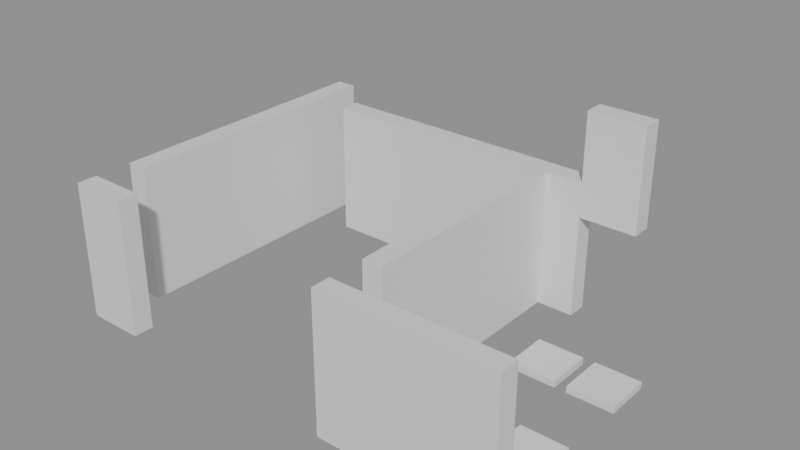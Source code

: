 # Source: building_lego.blend  (saved by Blender 5.0.119; exported with 4.5.12 LTS)
import bpy
from mathutils import Matrix  # noqa: F401  (used for matrix-valued properties, if any)

bpy.ops.wm.read_factory_settings(use_empty=True)
scene = bpy.context.scene
scene.name = 'Scene'

# ---- collections
col_01_paredes_externas = bpy.data.collections.new('01_Paredes_Externas'); scene.collection.children.link(col_01_paredes_externas)
col_02_paredes_internas = bpy.data.collections.new('02_Paredes_Internas'); scene.collection.children.link(col_02_paredes_internas)
col_04_moveis_decoracoes = bpy.data.collections.new('04_Moveis_Decoracoes'); scene.collection.children.link(col_04_moveis_decoracoes)

# ---- materials (node trees are filled in below, after node groups)
mat_mat_parede_externa = bpy.data.materials.new('Mat_Parede_Externa')
mat_mat_parede_interna = bpy.data.materials.new('Mat_Parede_Interna')
mat_mat_moveis = bpy.data.materials.new('Mat_Moveis')

# ---- material node trees
mat_mat_parede_externa.use_nodes = True; mat_mat_parede_externa.node_tree.nodes.clear()
_N = mat_mat_parede_externa.node_tree.nodes; _L = mat_mat_parede_externa.node_tree.links
n0 = _N.new('ShaderNodeBsdfPrincipled'); n0.name = 'BSDF - Pré-fundamentado'; n0.location = (-200, 100)
n1 = _N.new('ShaderNodeOutputMaterial'); n1.name = 'Saída de material'; n1.location = (200, 100)
_L.new(n0.outputs[0], n1.inputs[0])
n1.is_active_output = True
mat_mat_parede_interna.use_nodes = True; mat_mat_parede_interna.node_tree.nodes.clear()
_N = mat_mat_parede_interna.node_tree.nodes; _L = mat_mat_parede_interna.node_tree.links
n0 = _N.new('ShaderNodeBsdfPrincipled'); n0.name = 'BSDF - Pré-fundamentado'; n0.location = (-200, 100)
n1 = _N.new('ShaderNodeOutputMaterial'); n1.name = 'Saída de material'; n1.location = (200, 100)
_L.new(n0.outputs[0], n1.inputs[0])
n1.is_active_output = True
mat_mat_moveis.use_nodes = True; mat_mat_moveis.node_tree.nodes.clear()
_N = mat_mat_moveis.node_tree.nodes; _L = mat_mat_moveis.node_tree.links
n0 = _N.new('ShaderNodeBsdfPrincipled'); n0.name = 'BSDF - Pré-fundamentado'; n0.location = (-200, 100)
n1 = _N.new('ShaderNodeOutputMaterial'); n1.name = 'Saída de material'; n1.location = (200, 100)
_L.new(n0.outputs[0], n1.inputs[0])
n1.is_active_output = True

# ---- meshes
me_bloco_stone_wall_5032_1648_z0 = bpy.data.meshes.new('Bloco_stone_wall_5032_1648_z0')
me_bloco_stone_wall_5032_1648_z0.from_pydata([(-0.5, -0.175, -1.2), (0.5, -0.175, -1.2), (0.5, 0.175, -1.2), (-0.5, 0.175, -1.2), (-0.5, -0.175, 1.2), (0.5, -0.175, 1.2), (0.5, 0.175, 1.2), (-0.5, 0.175, 1.2)], [], [(0, 1, 2, 3), (4, 7, 6, 5), (0, 4, 5, 1), (2, 6, 7, 3), (0, 3, 7, 4), (1, 5, 6, 2)])
me_bloco_stone_wall_5032_1648_z0.materials.append(mat_mat_parede_externa)
me_bloco_stone_wall_5032_1648_z0.update()
me_bloco_stone_wall_5037_1648_z0 = bpy.data.meshes.new('Bloco_stone_wall_5037_1648_z0')
me_bloco_stone_wall_5037_1648_z0.from_pydata([(-0.5, -0.175, -1.2), (0.5, -0.175, -1.2), (0.5, 0.175, -1.2), (-0.5, 0.175, -1.2), (-0.5, -0.175, 1.2), (0.5, -0.175, 1.2), (0.5, 0.175, 1.2), (-0.5, 0.175, 1.2)], [], [(0, 1, 2, 3), (4, 7, 6, 5), (0, 4, 5, 1), (2, 6, 7, 3), (0, 3, 7, 4), (1, 5, 6, 2)])
me_bloco_stone_wall_5037_1648_z0.materials.append(mat_mat_parede_externa)
me_bloco_stone_wall_5037_1648_z0.update()
me_bloco_stone_wall_5038_1648_z0 = bpy.data.meshes.new('Bloco_stone_wall_5038_1648_z0')
me_bloco_stone_wall_5038_1648_z0.from_pydata([(-0.5, -0.175, -1.2), (0.5, -0.175, -1.2), (0.5, 0.175, -1.2), (-0.5, 0.175, -1.2), (-0.5, -0.175, 1.2), (0.5, -0.175, 1.2), (0.5, 0.175, 1.2), (-0.5, 0.175, 1.2)], [], [(0, 1, 2, 3), (4, 7, 6, 5), (0, 4, 5, 1), (2, 6, 7, 3), (0, 3, 7, 4), (1, 5, 6, 2)])
me_bloco_stone_wall_5038_1648_z0.materials.append(mat_mat_parede_externa)
me_bloco_stone_wall_5038_1648_z0.update()
me_bloco_stone_wall_5039_1648_z0 = bpy.data.meshes.new('Bloco_stone_wall_5039_1648_z0')
me_bloco_stone_wall_5039_1648_z0.from_pydata([(-0.5, -0.175, -1.2), (0.5, -0.175, -1.2), (0.5, 0.175, -1.2), (-0.5, 0.175, -1.2), (-0.5, -0.175, 1.2), (0.5, -0.175, 1.2), (0.5, 0.175, 1.2), (-0.5, 0.175, 1.2)], [], [(0, 1, 2, 3), (4, 7, 6, 5), (0, 4, 5, 1), (2, 6, 7, 3), (0, 3, 7, 4), (1, 5, 6, 2)])
me_bloco_stone_wall_5039_1648_z0.materials.append(mat_mat_parede_externa)
me_bloco_stone_wall_5039_1648_z0.update()
me_bloco_stone_wall_5033_1653_z0 = bpy.data.meshes.new('Bloco_stone_wall_5033_1653_z0')
me_bloco_stone_wall_5033_1653_z0.from_pydata([(-0.5, -0.175, -1.2), (0.5, -0.175, -1.2), (0.5, 0.175, -1.2), (-0.5, 0.175, -1.2), (-0.5, -0.175, 1.2), (0.5, -0.175, 1.2), (0.5, 0.175, 1.2), (-0.5, 0.175, 1.2)], [], [(0, 1, 2, 3), (4, 7, 6, 5), (0, 4, 5, 1), (2, 6, 7, 3), (0, 3, 7, 4), (1, 5, 6, 2)])
me_bloco_stone_wall_5033_1653_z0.materials.append(mat_mat_parede_externa)
me_bloco_stone_wall_5033_1653_z0.update()
me_bloco_stone_wall_5034_1653_z0 = bpy.data.meshes.new('Bloco_stone_wall_5034_1653_z0')
me_bloco_stone_wall_5034_1653_z0.from_pydata([(-0.5, -0.175, -1.2), (0.5, -0.175, -1.2), (0.5, 0.175, -1.2), (-0.5, 0.175, -1.2), (-0.5, -0.175, 1.2), (0.5, -0.175, 1.2), (0.5, 0.175, 1.2), (-0.5, 0.175, 1.2)], [], [(0, 1, 2, 3), (4, 7, 6, 5), (0, 4, 5, 1), (2, 6, 7, 3), (0, 3, 7, 4), (1, 5, 6, 2)])
me_bloco_stone_wall_5034_1653_z0.materials.append(mat_mat_parede_externa)
me_bloco_stone_wall_5034_1653_z0.update()
me_bloco_stone_wall_5035_1653_z0 = bpy.data.meshes.new('Bloco_stone_wall_5035_1653_z0')
me_bloco_stone_wall_5035_1653_z0.from_pydata([(-0.5, -0.175, -1.2), (0.5, -0.175, -1.2), (0.5, 0.175, -1.2), (-0.5, 0.175, -1.2), (-0.5, -0.175, 1.2), (0.5, -0.175, 1.2), (0.5, 0.175, 1.2), (-0.5, 0.175, 1.2)], [], [(0, 1, 2, 3), (4, 7, 6, 5), (0, 4, 5, 1), (2, 6, 7, 3), (0, 3, 7, 4), (1, 5, 6, 2)])
me_bloco_stone_wall_5035_1653_z0.materials.append(mat_mat_parede_externa)
me_bloco_stone_wall_5035_1653_z0.update()
me_bloco_stone_wall_5036_1653_z0 = bpy.data.meshes.new('Bloco_stone_wall_5036_1653_z0')
me_bloco_stone_wall_5036_1653_z0.from_pydata([(-0.5, -0.175, -1.2), (0.5, -0.175, -1.2), (0.5, 0.175, -1.2), (-0.5, 0.175, -1.2), (-0.5, -0.175, 1.2), (0.5, -0.175, 1.2), (0.5, 0.175, 1.2), (-0.5, 0.175, 1.2)], [], [(0, 1, 2, 3), (4, 7, 6, 5), (0, 4, 5, 1), (2, 6, 7, 3), (0, 3, 7, 4), (1, 5, 6, 2)])
me_bloco_stone_wall_5036_1653_z0.materials.append(mat_mat_parede_externa)
me_bloco_stone_wall_5036_1653_z0.update()
me_bloco_stone_wall_5037_1653_z0 = bpy.data.meshes.new('Bloco_stone_wall_5037_1653_z0')
me_bloco_stone_wall_5037_1653_z0.from_pydata([(-0.5, -0.175, -1.2), (0.5, -0.175, -1.2), (0.5, 0.175, -1.2), (-0.5, 0.175, -1.2), (-0.5, -0.175, 1.2), (0.5, -0.175, 1.2), (0.5, 0.175, 1.2), (-0.5, 0.175, 1.2)], [], [(0, 1, 2, 3), (4, 7, 6, 5), (0, 4, 5, 1), (2, 6, 7, 3), (0, 3, 7, 4), (1, 5, 6, 2)])
me_bloco_stone_wall_5037_1653_z0.materials.append(mat_mat_parede_externa)
me_bloco_stone_wall_5037_1653_z0.update()
me_bloco_wall_torch_5038_1653_z15 = bpy.data.meshes.new('Bloco_wall_torch_5038_1653_z15')
me_bloco_wall_torch_5038_1653_z15.from_pydata([(-0.5, -0.175, -0.9), (0.5, -0.175, -0.9), (0.5, 0.175, -0.9), (-0.5, 0.175, -0.9), (-0.5, -0.175, 0.9), (0.5, -0.175, 0.9), (0.5, 0.175, 0.9), (-0.5, 0.175, 0.9)], [], [(0, 1, 2, 3), (4, 7, 6, 5), (0, 4, 5, 1), (2, 6, 7, 3), (0, 3, 7, 4), (1, 5, 6, 2)])
me_bloco_wall_torch_5038_1653_z15.materials.append(mat_mat_parede_externa)
me_bloco_wall_torch_5038_1653_z15.update()
me_bloco_stone_wall_5032_1649_z0 = bpy.data.meshes.new('Bloco_stone_wall_5032_1649_z0')
me_bloco_stone_wall_5032_1649_z0.from_pydata([(-0.175, -0.5, -1.2), (0.175, -0.5, -1.2), (0.175, 0.5, -1.2), (-0.175, 0.5, -1.2), (-0.175, -0.5, 1.2), (0.175, -0.5, 1.2), (0.175, 0.5, 1.2), (-0.175, 0.5, 1.2)], [], [(0, 1, 2, 3), (4, 7, 6, 5), (0, 4, 5, 1), (2, 6, 7, 3), (0, 3, 7, 4), (1, 5, 6, 2)])
me_bloco_stone_wall_5032_1649_z0.materials.append(mat_mat_parede_externa)
me_bloco_stone_wall_5032_1649_z0.update()
me_bloco_stone_wall_5032_1650_z0 = bpy.data.meshes.new('Bloco_stone_wall_5032_1650_z0')
me_bloco_stone_wall_5032_1650_z0.from_pydata([(-0.175, -0.5, -1.2), (0.175, -0.5, -1.2), (0.175, 0.5, -1.2), (-0.175, 0.5, -1.2), (-0.175, -0.5, 1.2), (0.175, -0.5, 1.2), (0.175, 0.5, 1.2), (-0.175, 0.5, 1.2)], [], [(0, 1, 2, 3), (4, 7, 6, 5), (0, 4, 5, 1), (2, 6, 7, 3), (0, 3, 7, 4), (1, 5, 6, 2)])
me_bloco_stone_wall_5032_1650_z0.materials.append(mat_mat_parede_externa)
me_bloco_stone_wall_5032_1650_z0.update()
me_bloco_stone_wall_5032_1651_z0 = bpy.data.meshes.new('Bloco_stone_wall_5032_1651_z0')
me_bloco_stone_wall_5032_1651_z0.from_pydata([(-0.175, -0.5, -1.2), (0.175, -0.5, -1.2), (0.175, 0.5, -1.2), (-0.175, 0.5, -1.2), (-0.175, -0.5, 1.2), (0.175, -0.5, 1.2), (0.175, 0.5, 1.2), (-0.175, 0.5, 1.2)], [], [(0, 1, 2, 3), (4, 7, 6, 5), (0, 4, 5, 1), (2, 6, 7, 3), (0, 3, 7, 4), (1, 5, 6, 2)])
me_bloco_stone_wall_5032_1651_z0.materials.append(mat_mat_parede_externa)
me_bloco_stone_wall_5032_1651_z0.update()
me_bloco_stone_wall_5032_1652_z0 = bpy.data.meshes.new('Bloco_stone_wall_5032_1652_z0')
me_bloco_stone_wall_5032_1652_z0.from_pydata([(-0.175, -0.5, -1.2), (0.175, -0.5, -1.2), (0.175, 0.5, -1.2), (-0.175, 0.5, -1.2), (-0.175, -0.5, 1.2), (0.175, -0.5, 1.2), (0.175, 0.5, 1.2), (-0.175, 0.5, 1.2)], [], [(0, 1, 2, 3), (4, 7, 6, 5), (0, 4, 5, 1), (2, 6, 7, 3), (0, 3, 7, 4), (1, 5, 6, 2)])
me_bloco_stone_wall_5032_1652_z0.materials.append(mat_mat_parede_externa)
me_bloco_stone_wall_5032_1652_z0.update()
me_bloco_stone_wall_5032_1653_z0 = bpy.data.meshes.new('Bloco_stone_wall_5032_1653_z0')
me_bloco_stone_wall_5032_1653_z0.from_pydata([(-0.175, -0.5, -1.2), (0.175, -0.5, -1.2), (0.175, 0.5, -1.2), (-0.175, 0.5, -1.2), (-0.175, -0.5, 1.2), (0.175, -0.5, 1.2), (0.175, 0.5, 1.2), (-0.175, 0.5, 1.2)], [], [(0, 1, 2, 3), (4, 7, 6, 5), (0, 4, 5, 1), (2, 6, 7, 3), (0, 3, 7, 4), (1, 5, 6, 2)])
me_bloco_stone_wall_5032_1653_z0.materials.append(mat_mat_parede_externa)
me_bloco_stone_wall_5032_1653_z0.update()
me_bloco_stone_wall_5037_1649_z0 = bpy.data.meshes.new('Bloco_stone_wall_5037_1649_z0')
me_bloco_stone_wall_5037_1649_z0.from_pydata([(-0.175, -0.5, -1.2), (0.175, -0.5, -1.2), (0.175, 0.5, -1.2), (-0.175, 0.5, -1.2), (-0.175, -0.5, 1.2), (0.175, -0.5, 1.2), (0.175, 0.5, 1.2), (-0.175, 0.5, 1.2)], [], [(0, 1, 2, 3), (4, 7, 6, 5), (0, 4, 5, 1), (2, 6, 7, 3), (0, 3, 7, 4), (1, 5, 6, 2)])
me_bloco_stone_wall_5037_1649_z0.materials.append(mat_mat_parede_interna)
me_bloco_stone_wall_5037_1649_z0.update()
me_bloco_stone_wall_5037_1650_z0 = bpy.data.meshes.new('Bloco_stone_wall_5037_1650_z0')
me_bloco_stone_wall_5037_1650_z0.from_pydata([(-0.175, -0.5, -1.2), (0.175, -0.5, -1.2), (0.175, 0.5, -1.2), (-0.175, 0.5, -1.2), (-0.175, -0.5, 1.2), (0.175, -0.5, 1.2), (0.175, 0.5, 1.2), (-0.175, 0.5, 1.2)], [], [(0, 1, 2, 3), (4, 7, 6, 5), (0, 4, 5, 1), (2, 6, 7, 3), (0, 3, 7, 4), (1, 5, 6, 2)])
me_bloco_stone_wall_5037_1650_z0.materials.append(mat_mat_parede_interna)
me_bloco_stone_wall_5037_1650_z0.update()
me_bloco_stone_wall_5037_1651_z0 = bpy.data.meshes.new('Bloco_stone_wall_5037_1651_z0')
me_bloco_stone_wall_5037_1651_z0.from_pydata([(-0.175, -0.5, -1.2), (0.175, -0.5, -1.2), (0.175, 0.5, -1.2), (-0.175, 0.5, -1.2), (-0.175, -0.5, 1.2), (0.175, -0.5, 1.2), (0.175, 0.5, 1.2), (-0.175, 0.5, 1.2)], [], [(0, 1, 2, 3), (4, 7, 6, 5), (0, 4, 5, 1), (2, 6, 7, 3), (0, 3, 7, 4), (1, 5, 6, 2)])
me_bloco_stone_wall_5037_1651_z0.materials.append(mat_mat_parede_interna)
me_bloco_stone_wall_5037_1651_z0.update()
me_bloco_stone_wall_5037_1652_z0 = bpy.data.meshes.new('Bloco_stone_wall_5037_1652_z0')
me_bloco_stone_wall_5037_1652_z0.from_pydata([(-0.175, -0.5, -1.2), (0.175, -0.5, -1.2), (0.175, 0.5, -1.2), (-0.175, 0.5, -1.2), (-0.175, -0.5, 1.2), (0.175, -0.5, 1.2), (0.175, 0.5, 1.2), (-0.175, 0.5, 1.2)], [], [(0, 1, 2, 3), (4, 7, 6, 5), (0, 4, 5, 1), (2, 6, 7, 3), (0, 3, 7, 4), (1, 5, 6, 2)])
me_bloco_stone_wall_5037_1652_z0.materials.append(mat_mat_parede_interna)
me_bloco_stone_wall_5037_1652_z0.update()
me_movel_banner_5039_1649_z0 = bpy.data.meshes.new('Movel_banner_5039_1649_z0')
me_movel_banner_5039_1649_z0.from_pydata([(-0.4, -0.4, -0.06), (0.4, -0.4, -0.06), (0.4, 0.4, -0.06), (-0.4, 0.4, -0.06), (-0.4, -0.4, 0.06), (0.4, -0.4, 0.06), (0.4, 0.4, 0.06), (-0.4, 0.4, 0.06)], [], [(0, 1, 2, 3), (4, 7, 6, 5), (0, 4, 5, 1), (2, 6, 7, 3), (0, 3, 7, 4), (1, 5, 6, 2)])
me_movel_banner_5039_1649_z0.materials.append(mat_mat_moveis)
me_movel_banner_5039_1649_z0.update()
me_movel_banner_5038_1651_z0 = bpy.data.meshes.new('Movel_banner_5038_1651_z0')
me_movel_banner_5038_1651_z0.from_pydata([(-0.4, -0.4, -0.06), (0.4, -0.4, -0.06), (0.4, 0.4, -0.06), (-0.4, 0.4, -0.06), (-0.4, -0.4, 0.06), (0.4, -0.4, 0.06), (0.4, 0.4, 0.06), (-0.4, 0.4, 0.06)], [], [(0, 1, 2, 3), (4, 7, 6, 5), (0, 4, 5, 1), (2, 6, 7, 3), (0, 3, 7, 4), (1, 5, 6, 2)])
me_movel_banner_5038_1651_z0.materials.append(mat_mat_moveis)
me_movel_banner_5038_1651_z0.update()
me_movel_stool_5039_1651_z0 = bpy.data.meshes.new('Movel_stool_5039_1651_z0')
me_movel_stool_5039_1651_z0.from_pydata([(-0.4, -0.4, -0.06), (0.4, -0.4, -0.06), (0.4, 0.4, -0.06), (-0.4, 0.4, -0.06), (-0.4, -0.4, 0.06), (0.4, -0.4, 0.06), (0.4, 0.4, 0.06), (-0.4, 0.4, 0.06)], [], [(0, 1, 2, 3), (4, 7, 6, 5), (0, 4, 5, 1), (2, 6, 7, 3), (0, 3, 7, 4), (1, 5, 6, 2)])
me_movel_stool_5039_1651_z0.materials.append(mat_mat_moveis)
me_movel_stool_5039_1651_z0.update()

# ---- objects
ob_parede_externa_norte_y1648_x5032_5032 = bpy.data.objects.new('Parede_Externa_Norte_Y1648_X5032_5032', None)
ob_bloco_stone_wall_5032_1648_z0 = bpy.data.objects.new('Bloco_stone_wall_5032_1648_z0', me_bloco_stone_wall_5032_1648_z0)
ob_parede_externa_norte_y1648_x5037_5039 = bpy.data.objects.new('Parede_Externa_Norte_Y1648_X5037_5039', None)
ob_bloco_stone_wall_5037_1648_z0 = bpy.data.objects.new('Bloco_stone_wall_5037_1648_z0', me_bloco_stone_wall_5037_1648_z0)
ob_bloco_stone_wall_5038_1648_z0 = bpy.data.objects.new('Bloco_stone_wall_5038_1648_z0', me_bloco_stone_wall_5038_1648_z0)
ob_bloco_stone_wall_5039_1648_z0 = bpy.data.objects.new('Bloco_stone_wall_5039_1648_z0', me_bloco_stone_wall_5039_1648_z0)
ob_parede_externa_sul_y1653_x5033_5038 = bpy.data.objects.new('Parede_Externa_Sul_Y1653_X5033_5038', None)
ob_bloco_stone_wall_5033_1653_z0 = bpy.data.objects.new('Bloco_stone_wall_5033_1653_z0', me_bloco_stone_wall_5033_1653_z0)
ob_bloco_stone_wall_5034_1653_z0 = bpy.data.objects.new('Bloco_stone_wall_5034_1653_z0', me_bloco_stone_wall_5034_1653_z0)
ob_bloco_stone_wall_5035_1653_z0 = bpy.data.objects.new('Bloco_stone_wall_5035_1653_z0', me_bloco_stone_wall_5035_1653_z0)
ob_bloco_stone_wall_5036_1653_z0 = bpy.data.objects.new('Bloco_stone_wall_5036_1653_z0', me_bloco_stone_wall_5036_1653_z0)
ob_bloco_stone_wall_5037_1653_z0 = bpy.data.objects.new('Bloco_stone_wall_5037_1653_z0', me_bloco_stone_wall_5037_1653_z0)
ob_bloco_wall_torch_5038_1653_z15 = bpy.data.objects.new('Bloco_wall_torch_5038_1653_z15', me_bloco_wall_torch_5038_1653_z15)
ob_parede_externa_oeste_x5032_y1649_1653 = bpy.data.objects.new('Parede_Externa_Oeste_X5032_Y1649_1653', None)
ob_bloco_stone_wall_5032_1649_z0 = bpy.data.objects.new('Bloco_stone_wall_5032_1649_z0', me_bloco_stone_wall_5032_1649_z0)
ob_bloco_stone_wall_5032_1650_z0 = bpy.data.objects.new('Bloco_stone_wall_5032_1650_z0', me_bloco_stone_wall_5032_1650_z0)
ob_bloco_stone_wall_5032_1651_z0 = bpy.data.objects.new('Bloco_stone_wall_5032_1651_z0', me_bloco_stone_wall_5032_1651_z0)
ob_bloco_stone_wall_5032_1652_z0 = bpy.data.objects.new('Bloco_stone_wall_5032_1652_z0', me_bloco_stone_wall_5032_1652_z0)
ob_bloco_stone_wall_5032_1653_z0 = bpy.data.objects.new('Bloco_stone_wall_5032_1653_z0', me_bloco_stone_wall_5032_1653_z0)
ob_parede_interna_ns_05_x5037_y1649_1652 = bpy.data.objects.new('Parede_Interna_NS_05_X5037_Y1649_1652', None)
ob_bloco_stone_wall_5037_1649_z0 = bpy.data.objects.new('Bloco_stone_wall_5037_1649_z0', me_bloco_stone_wall_5037_1649_z0)
ob_bloco_stone_wall_5037_1650_z0 = bpy.data.objects.new('Bloco_stone_wall_5037_1650_z0', me_bloco_stone_wall_5037_1650_z0)
ob_bloco_stone_wall_5037_1651_z0 = bpy.data.objects.new('Bloco_stone_wall_5037_1651_z0', me_bloco_stone_wall_5037_1651_z0)
ob_bloco_stone_wall_5037_1652_z0 = bpy.data.objects.new('Bloco_stone_wall_5037_1652_z0', me_bloco_stone_wall_5037_1652_z0)
ob_moveis_decoracoes = bpy.data.objects.new('Moveis_Decoracoes', None)
ob_movel_banner_5039_1649_z0 = bpy.data.objects.new('Movel_banner_5039_1649_z0', me_movel_banner_5039_1649_z0)
ob_movel_banner_5038_1651_z0 = bpy.data.objects.new('Movel_banner_5038_1651_z0', me_movel_banner_5038_1651_z0)
ob_movel_stool_5039_1651_z0 = bpy.data.objects.new('Movel_stool_5039_1651_z0', me_movel_stool_5039_1651_z0)

# ---- transforms, parenting, visibility, modifiers, constraints
ob_parede_externa_norte_y1648_x5032_5032.location = (-3.5, -2.5, 0.0)
ob_parede_externa_norte_y1648_x5032_5032.empty_display_type = 'CUBE'
ob_bloco_stone_wall_5032_1648_z0.parent = ob_parede_externa_norte_y1648_x5032_5032
ob_bloco_stone_wall_5032_1648_z0.matrix_parent_inverse = Matrix(((1.0, -0.0, 0.0, 3.5), (-0.0, 1.0, -0.0, 2.5), (0.0, -0.0, 1.0, -0.0), (-0.0, 0.0, -0.0, 1.0)))
ob_bloco_stone_wall_5032_1648_z0.location = (-3.5, -2.825, 1.2)
ob_parede_externa_norte_y1648_x5037_5039.location = (2.5, -2.5, 0.0)
ob_parede_externa_norte_y1648_x5037_5039.empty_display_type = 'CUBE'
ob_bloco_stone_wall_5037_1648_z0.parent = ob_parede_externa_norte_y1648_x5037_5039
ob_bloco_stone_wall_5037_1648_z0.matrix_parent_inverse = Matrix(((1.0, -0.0, 0.0, -2.5), (-0.0, 1.0, -0.0, 2.5), (0.0, -0.0, 1.0, -0.0), (-0.0, 0.0, -0.0, 1.0)))
ob_bloco_stone_wall_5037_1648_z0.location = (1.5, -2.825, 1.2)
ob_bloco_stone_wall_5038_1648_z0.parent = ob_parede_externa_norte_y1648_x5037_5039
ob_bloco_stone_wall_5038_1648_z0.matrix_parent_inverse = Matrix(((1.0, -0.0, 0.0, -2.5), (-0.0, 1.0, -0.0, 2.5), (0.0, -0.0, 1.0, -0.0), (-0.0, 0.0, -0.0, 1.0)))
ob_bloco_stone_wall_5038_1648_z0.location = (2.5, -2.825, 1.2)
ob_bloco_stone_wall_5039_1648_z0.parent = ob_parede_externa_norte_y1648_x5037_5039
ob_bloco_stone_wall_5039_1648_z0.matrix_parent_inverse = Matrix(((1.0, -0.0, 0.0, -2.5), (-0.0, 1.0, -0.0, 2.5), (0.0, -0.0, 1.0, -0.0), (-0.0, 0.0, -0.0, 1.0)))
ob_bloco_stone_wall_5039_1648_z0.location = (3.5, -2.825, 1.2)
ob_parede_externa_sul_y1653_x5033_5038.location = (0.0, 2.5, 0.0)
ob_parede_externa_sul_y1653_x5033_5038.empty_display_type = 'CUBE'
ob_bloco_stone_wall_5033_1653_z0.parent = ob_parede_externa_sul_y1653_x5033_5038
ob_bloco_stone_wall_5033_1653_z0.matrix_parent_inverse = Matrix(((1.0, -0.0, 0.0, -0.0), (-0.0, 1.0, -0.0, -2.5), (0.0, -0.0, 1.0, -0.0), (-0.0, 0.0, -0.0, 1.0)))
ob_bloco_stone_wall_5033_1653_z0.location = (-2.5, 2.175, 1.2)
ob_bloco_stone_wall_5034_1653_z0.parent = ob_parede_externa_sul_y1653_x5033_5038
ob_bloco_stone_wall_5034_1653_z0.matrix_parent_inverse = Matrix(((1.0, -0.0, 0.0, -0.0), (-0.0, 1.0, -0.0, -2.5), (0.0, -0.0, 1.0, -0.0), (-0.0, 0.0, -0.0, 1.0)))
ob_bloco_stone_wall_5034_1653_z0.location = (-1.5, 2.175, 1.2)
ob_bloco_stone_wall_5035_1653_z0.parent = ob_parede_externa_sul_y1653_x5033_5038
ob_bloco_stone_wall_5035_1653_z0.matrix_parent_inverse = Matrix(((1.0, -0.0, 0.0, -0.0), (-0.0, 1.0, -0.0, -2.5), (0.0, -0.0, 1.0, -0.0), (-0.0, 0.0, -0.0, 1.0)))
ob_bloco_stone_wall_5035_1653_z0.location = (-0.5, 2.175, 1.2)
ob_bloco_stone_wall_5036_1653_z0.parent = ob_parede_externa_sul_y1653_x5033_5038
ob_bloco_stone_wall_5036_1653_z0.matrix_parent_inverse = Matrix(((1.0, -0.0, 0.0, -0.0), (-0.0, 1.0, -0.0, -2.5), (0.0, -0.0, 1.0, -0.0), (-0.0, 0.0, -0.0, 1.0)))
ob_bloco_stone_wall_5036_1653_z0.location = (0.5, 2.175, 1.2)
ob_bloco_stone_wall_5037_1653_z0.parent = ob_parede_externa_sul_y1653_x5033_5038
ob_bloco_stone_wall_5037_1653_z0.matrix_parent_inverse = Matrix(((1.0, -0.0, 0.0, -0.0), (-0.0, 1.0, -0.0, -2.5), (0.0, -0.0, 1.0, -0.0), (-0.0, 0.0, -0.0, 1.0)))
ob_bloco_stone_wall_5037_1653_z0.location = (1.5, 2.175, 1.2)
ob_bloco_wall_torch_5038_1653_z15.parent = ob_parede_externa_sul_y1653_x5033_5038
ob_bloco_wall_torch_5038_1653_z15.matrix_parent_inverse = Matrix(((1.0, -0.0, 0.0, -0.0), (-0.0, 1.0, -0.0, -2.5), (0.0, -0.0, 1.0, -0.0), (-0.0, 0.0, -0.0, 1.0)))
ob_bloco_wall_torch_5038_1653_z15.location = (2.5, 2.175, 2.7)
ob_parede_externa_oeste_x5032_y1649_1653.location = (-3.5, 0.5, 0.0)
ob_parede_externa_oeste_x5032_y1649_1653.empty_display_type = 'CUBE'
ob_bloco_stone_wall_5032_1649_z0.parent = ob_parede_externa_oeste_x5032_y1649_1653
ob_bloco_stone_wall_5032_1649_z0.matrix_parent_inverse = Matrix(((1.0, -0.0, 0.0, 3.5), (-0.0, 1.0, -0.0, -0.5), (0.0, -0.0, 1.0, -0.0), (-0.0, 0.0, -0.0, 1.0)))
ob_bloco_stone_wall_5032_1649_z0.location = (-3.825, -1.5, 1.2)
ob_bloco_stone_wall_5032_1650_z0.parent = ob_parede_externa_oeste_x5032_y1649_1653
ob_bloco_stone_wall_5032_1650_z0.matrix_parent_inverse = Matrix(((1.0, -0.0, 0.0, 3.5), (-0.0, 1.0, -0.0, -0.5), (0.0, -0.0, 1.0, -0.0), (-0.0, 0.0, -0.0, 1.0)))
ob_bloco_stone_wall_5032_1650_z0.location = (-3.825, -0.5, 1.2)
ob_bloco_stone_wall_5032_1651_z0.parent = ob_parede_externa_oeste_x5032_y1649_1653
ob_bloco_stone_wall_5032_1651_z0.matrix_parent_inverse = Matrix(((1.0, -0.0, 0.0, 3.5), (-0.0, 1.0, -0.0, -0.5), (0.0, -0.0, 1.0, -0.0), (-0.0, 0.0, -0.0, 1.0)))
ob_bloco_stone_wall_5032_1651_z0.location = (-3.825, 0.5, 1.2)
ob_bloco_stone_wall_5032_1652_z0.parent = ob_parede_externa_oeste_x5032_y1649_1653
ob_bloco_stone_wall_5032_1652_z0.matrix_parent_inverse = Matrix(((1.0, -0.0, 0.0, 3.5), (-0.0, 1.0, -0.0, -0.5), (0.0, -0.0, 1.0, -0.0), (-0.0, 0.0, -0.0, 1.0)))
ob_bloco_stone_wall_5032_1652_z0.location = (-3.825, 1.5, 1.2)
ob_bloco_stone_wall_5032_1653_z0.parent = ob_parede_externa_oeste_x5032_y1649_1653
ob_bloco_stone_wall_5032_1653_z0.matrix_parent_inverse = Matrix(((1.0, -0.0, 0.0, 3.5), (-0.0, 1.0, -0.0, -0.5), (0.0, -0.0, 1.0, -0.0), (-0.0, 0.0, -0.0, 1.0)))
ob_bloco_stone_wall_5032_1653_z0.location = (-3.825, 2.5, 1.2)
ob_parede_interna_ns_05_x5037_y1649_1652.location = (1.5, 0.0, 0.0)
ob_parede_interna_ns_05_x5037_y1649_1652.empty_display_type = 'CUBE'
ob_bloco_stone_wall_5037_1649_z0.parent = ob_parede_interna_ns_05_x5037_y1649_1652
ob_bloco_stone_wall_5037_1649_z0.matrix_parent_inverse = Matrix(((1.0, -0.0, 0.0, -1.5), (-0.0, 1.0, -0.0, 0.0), (0.0, -0.0, 1.0, -0.0), (-0.0, 0.0, -0.0, 1.0)))
ob_bloco_stone_wall_5037_1649_z0.location = (1.175, -1.5, 1.2)
ob_bloco_stone_wall_5037_1650_z0.parent = ob_parede_interna_ns_05_x5037_y1649_1652
ob_bloco_stone_wall_5037_1650_z0.matrix_parent_inverse = Matrix(((1.0, -0.0, 0.0, -1.5), (-0.0, 1.0, -0.0, 0.0), (0.0, -0.0, 1.0, -0.0), (-0.0, 0.0, -0.0, 1.0)))
ob_bloco_stone_wall_5037_1650_z0.location = (1.175, -0.5, 1.2)
ob_bloco_stone_wall_5037_1651_z0.parent = ob_parede_interna_ns_05_x5037_y1649_1652
ob_bloco_stone_wall_5037_1651_z0.matrix_parent_inverse = Matrix(((1.0, -0.0, 0.0, -1.5), (-0.0, 1.0, -0.0, 0.0), (0.0, -0.0, 1.0, -0.0), (-0.0, 0.0, -0.0, 1.0)))
ob_bloco_stone_wall_5037_1651_z0.location = (1.175, 0.5, 1.2)
ob_bloco_stone_wall_5037_1652_z0.parent = ob_parede_interna_ns_05_x5037_y1649_1652
ob_bloco_stone_wall_5037_1652_z0.matrix_parent_inverse = Matrix(((1.0, -0.0, 0.0, -1.5), (-0.0, 1.0, -0.0, 0.0), (0.0, -0.0, 1.0, -0.0), (-0.0, 0.0, -0.0, 1.0)))
ob_bloco_stone_wall_5037_1652_z0.location = (1.175, 1.5, 1.2)
ob_moveis_decoracoes.location = (0.0, 0.0, 0.0)
ob_moveis_decoracoes.empty_display_type = 'CUBE'
ob_movel_banner_5039_1649_z0.parent = ob_moveis_decoracoes
ob_movel_banner_5039_1649_z0.location = (3.5, -1.5, 0.06)
ob_movel_banner_5038_1651_z0.parent = ob_moveis_decoracoes
ob_movel_banner_5038_1651_z0.location = (2.5, 0.5, 0.06)
ob_movel_stool_5039_1651_z0.parent = ob_moveis_decoracoes
ob_movel_stool_5039_1651_z0.location = (3.5, 0.5, 0.06)

# ---- collection membership
col_01_paredes_externas.objects.link(ob_parede_externa_norte_y1648_x5032_5032)
col_01_paredes_externas.objects.link(ob_bloco_stone_wall_5032_1648_z0)
col_01_paredes_externas.objects.link(ob_parede_externa_norte_y1648_x5037_5039)
col_01_paredes_externas.objects.link(ob_bloco_stone_wall_5037_1648_z0)
col_01_paredes_externas.objects.link(ob_bloco_stone_wall_5038_1648_z0)
col_01_paredes_externas.objects.link(ob_bloco_stone_wall_5039_1648_z0)
col_01_paredes_externas.objects.link(ob_parede_externa_sul_y1653_x5033_5038)
col_01_paredes_externas.objects.link(ob_bloco_stone_wall_5033_1653_z0)
col_01_paredes_externas.objects.link(ob_bloco_stone_wall_5034_1653_z0)
col_01_paredes_externas.objects.link(ob_bloco_stone_wall_5035_1653_z0)
col_01_paredes_externas.objects.link(ob_bloco_stone_wall_5036_1653_z0)
col_01_paredes_externas.objects.link(ob_bloco_stone_wall_5037_1653_z0)
col_01_paredes_externas.objects.link(ob_bloco_wall_torch_5038_1653_z15)
col_01_paredes_externas.objects.link(ob_parede_externa_oeste_x5032_y1649_1653)
col_01_paredes_externas.objects.link(ob_bloco_stone_wall_5032_1649_z0)
col_01_paredes_externas.objects.link(ob_bloco_stone_wall_5032_1650_z0)
col_01_paredes_externas.objects.link(ob_bloco_stone_wall_5032_1651_z0)
col_01_paredes_externas.objects.link(ob_bloco_stone_wall_5032_1652_z0)
col_01_paredes_externas.objects.link(ob_bloco_stone_wall_5032_1653_z0)
col_02_paredes_internas.objects.link(ob_parede_interna_ns_05_x5037_y1649_1652)
col_02_paredes_internas.objects.link(ob_bloco_stone_wall_5037_1649_z0)
col_02_paredes_internas.objects.link(ob_bloco_stone_wall_5037_1650_z0)
col_02_paredes_internas.objects.link(ob_bloco_stone_wall_5037_1651_z0)
col_02_paredes_internas.objects.link(ob_bloco_stone_wall_5037_1652_z0)
col_04_moveis_decoracoes.objects.link(ob_moveis_decoracoes)
col_04_moveis_decoracoes.objects.link(ob_movel_banner_5039_1649_z0)
col_04_moveis_decoracoes.objects.link(ob_movel_banner_5038_1651_z0)
col_04_moveis_decoracoes.objects.link(ob_movel_stool_5039_1651_z0)

# ---- scene / render settings (as saved in the file)
scene.frame_start = 1; scene.frame_end = 250; scene.frame_set(1)
scene.render.engine = 'BLENDER_EEVEE_NEXT'
scene.render.bake_bias = 0.0
scene.render.bake_samples = 0
scene.cycles.sampling_pattern = 'TABULATED_SOBOL'
scene.eevee.use_volume_custom_range = False
bpy.context.view_layer.update()

# ---- added for rendering (the .blend has no active camera and no usable light): camera, sun + grey world if the file has none
cam_auto = bpy.data.cameras.new('AutoCamera')
cam_auto.lens = 50.0
cam_auto.sensor_width = 36.0
cam_auto.clip_end = 1000.0
ob_auto_camera = bpy.data.objects.new('AutoCamera', cam_auto)
scene.collection.objects.link(ob_auto_camera)
ob_auto_camera.location = (9.83353, -11.8002, 9.66683)
ob_auto_camera.rotation_euler = (1.09748, -7.21219e-08, 0.694738)
scene.camera = ob_auto_camera
light_auto_sun = bpy.data.lights.new('AutoSun', 'SUN')
light_auto_sun.energy = 3.0
light_auto_sun.angle = 0.0523599
ob_auto_sun = bpy.data.objects.new('AutoSun', light_auto_sun)
scene.collection.objects.link(ob_auto_sun)
ob_auto_sun.rotation_euler = (0.872665, 0.174533, 0.523599)
if scene.world is None:
    world_auto = bpy.data.worlds.new('AutoWorld')
    world_auto.color = (0.3, 0.3, 0.3)
    scene.world = world_auto
bpy.context.view_layer.update()
